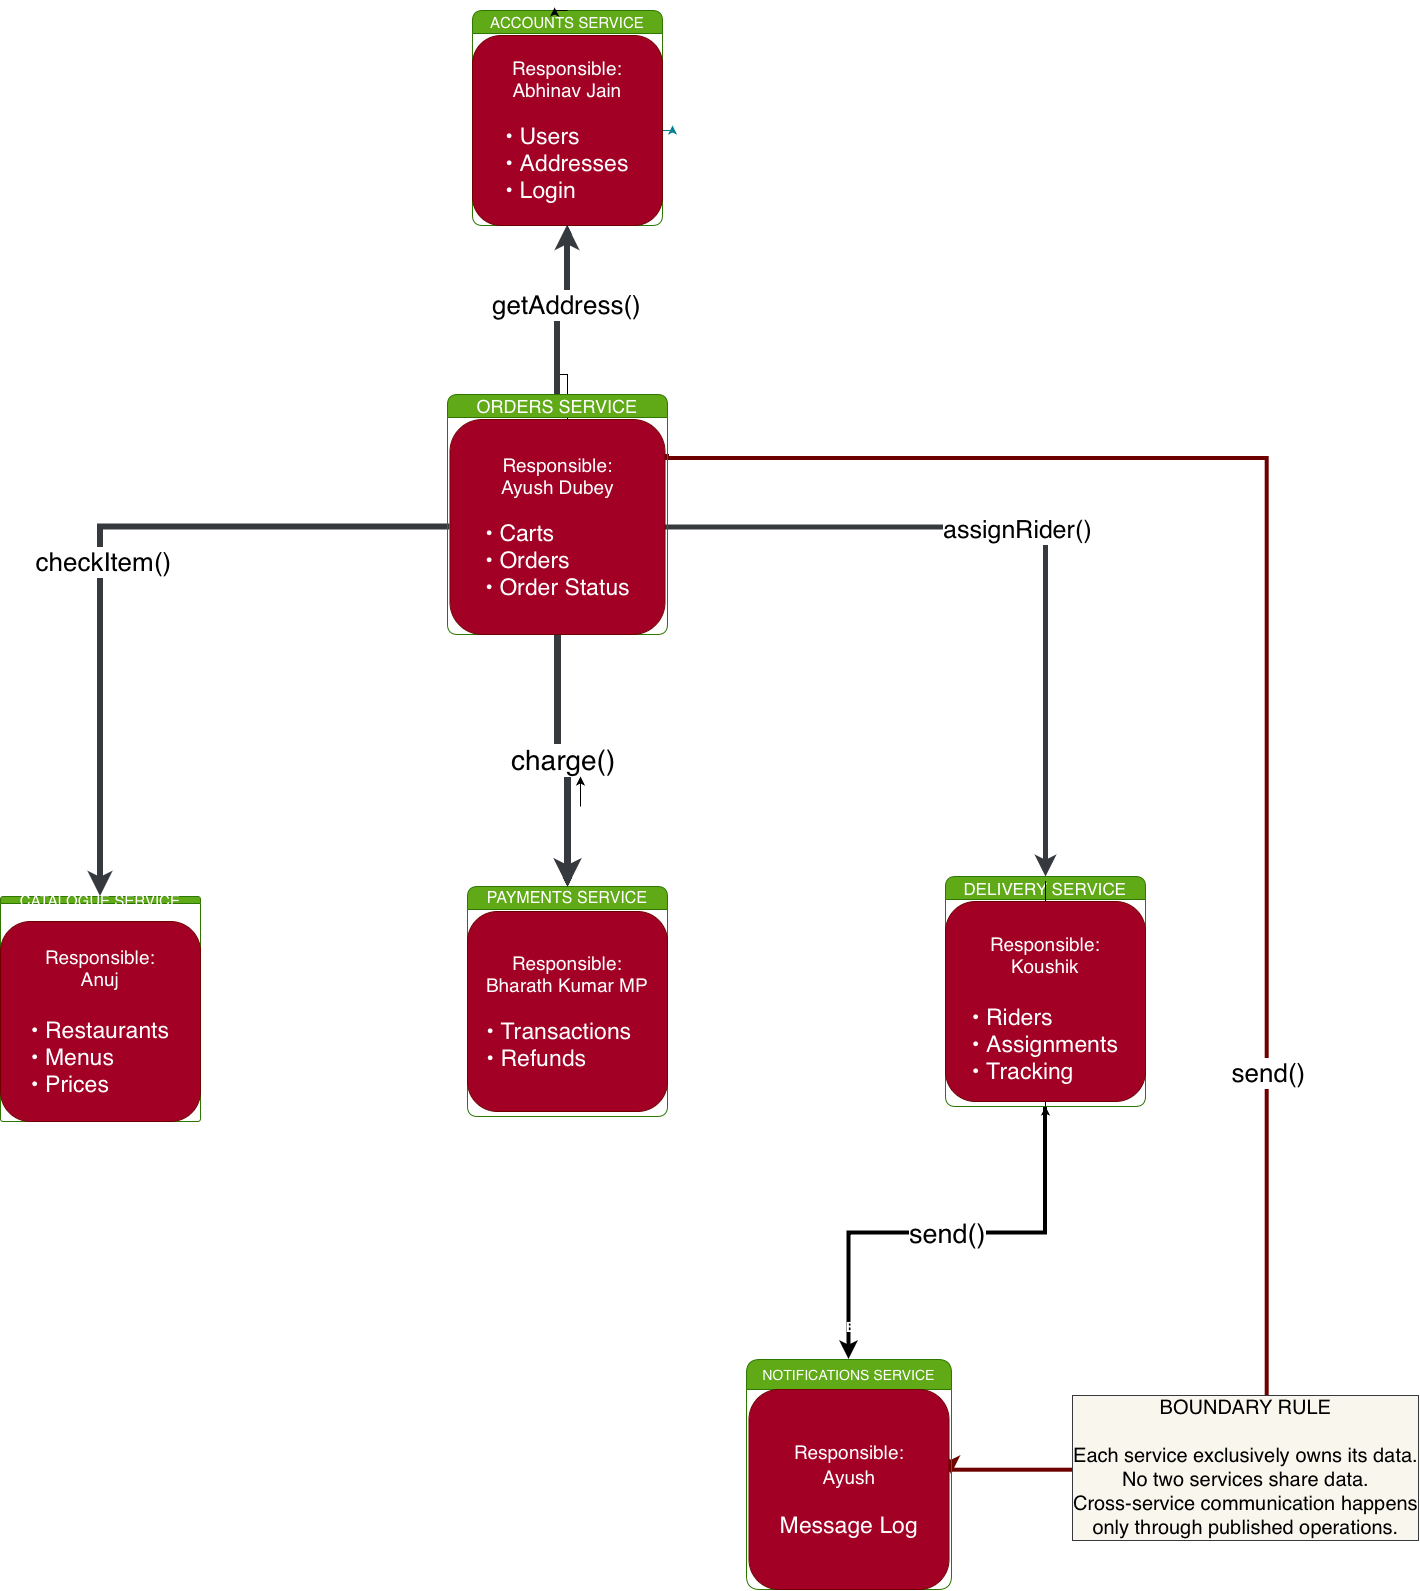

The diagram above was exported from draw.io. Its source (the exported page's mxGraphModel, read from the mxfile embedded in the PNG):
<mxGraphModel dx="2407" dy="1518" grid="0" gridSize="10" guides="1" tooltips="1" connect="1" arrows="1" fold="1" page="0" pageScale="1" pageWidth="827" pageHeight="1169" background="light-dark(#FFFFFF,#FFFFFF)" math="0" shadow="0">
  <root>
    <mxCell id="0" />
    <mxCell id="1" parent="0" />
    <mxCell id="nago4E6XYMtI7KaFHduk-23" edge="1" parent="1" source="nago4E6XYMtI7KaFHduk-34" style="edgeStyle=orthogonalEdgeStyle;rounded=0;orthogonalLoop=1;jettySize=auto;html=1;">
      <mxGeometry relative="1" as="geometry">
        <Array as="points" />
        <mxPoint x="-15" y="260" as="targetPoint" />
      </mxGeometry>
    </mxCell>
    <mxCell id="nago4E6XYMtI7KaFHduk-47" edge="1" parent="1" source="nago4E6XYMtI7KaFHduk-24" style="edgeStyle=orthogonalEdgeStyle;rounded=0;orthogonalLoop=1;jettySize=auto;html=1;exitX=0.25;exitY=1;exitDx=0;exitDy=0;entryX=0.25;entryY=1;entryDx=0;entryDy=0;" target="nago4E6XYMtI7KaFHduk-24">
      <mxGeometry relative="1" as="geometry" />
    </mxCell>
    <mxCell id="nago4E6XYMtI7KaFHduk-49" connectable="0" parent="nago4E6XYMtI7KaFHduk-47" style="edgeLabel;html=1;align=center;verticalAlign=middle;resizable=0;points=[];" value="&amp;nbsp;" vertex="1">
      <mxGeometry relative="1" x="-0.042" y="3" as="geometry">
        <mxPoint x="1" as="offset" />
      </mxGeometry>
    </mxCell>
    <mxCell id="nago4E6XYMtI7KaFHduk-24" parent="1" style="swimlane;whiteSpace=wrap;html=1;labelBackgroundColor=none;fillColor=light-dark(#60a917, #b1dd8c);strokeColor=light-dark(#2D7600, #cce8b5);fontColor=#ffffff;perimeterSpacing=0;rounded=1;startSize=23;" value="&lt;span style=&quot;font-weight: 400;&quot;&gt;&lt;font style=&quot;font-size: 15px;&quot;&gt;ACCOUNTS SERVICE&lt;/font&gt;&lt;/span&gt;" vertex="1">
      <mxGeometry height="215" width="190" x="-110" y="-216" as="geometry" />
    </mxCell>
    <mxCell id="nago4E6XYMtI7KaFHduk-25" edge="1" parent="nago4E6XYMtI7KaFHduk-24" source="nago4E6XYMtI7KaFHduk-26" style="edgeStyle=orthogonalEdgeStyle;rounded=1;orthogonalLoop=1;jettySize=auto;html=1;exitX=1;exitY=0.5;exitDx=0;exitDy=0;strokeColor=#028090;fontColor=#E4FDE1;fillColor=#F45B69;">
      <mxGeometry relative="1" as="geometry">
        <mxPoint x="200" y="115" as="targetPoint" />
      </mxGeometry>
    </mxCell>
    <object label="&lt;div style=&quot;&quot;&gt;&lt;span style=&quot;font-size: 19px;&quot;&gt;Responsible:&lt;/span&gt;&lt;/div&gt;&lt;div&gt;&lt;div style=&quot;&quot;&gt;&lt;span style=&quot;font-size: 19px;&quot;&gt;Abhinav Jain&lt;/span&gt;&lt;/div&gt;&lt;div style=&quot;&quot;&gt;&lt;span style=&quot;font-size: 19px;&quot;&gt;&lt;br&gt;&lt;/span&gt;&lt;/div&gt;&lt;div&gt;&lt;span style=&quot;font-size: 23px; text-align: left;&quot;&gt;• Users&lt;/span&gt;&lt;div style=&quot;text-align: left;&quot;&gt;&lt;font style=&quot;font-size: 23px;&quot;&gt;• Addresses&lt;/font&gt;&lt;/div&gt;&lt;div style=&quot;text-align: left;&quot;&gt;&lt;font style=&quot;font-size: 23px;&quot;&gt;• Login&lt;/font&gt;&lt;/div&gt;&lt;/div&gt;&lt;/div&gt;" placeholders="1" id="nago4E6XYMtI7KaFHduk-26">
      <mxCell parent="nago4E6XYMtI7KaFHduk-24" style="whiteSpace=wrap;html=1;aspect=fixed;labelBackgroundColor=none;fillColor=light-dark(#a20025, #f9d3e0);strokeColor=#6F0000;fontColor=#ffffff;rounded=1;" vertex="1">
        <mxGeometry height="190" width="190" y="25" as="geometry" />
      </mxCell>
    </object>
    <mxCell id="nago4E6XYMtI7KaFHduk-81" edge="1" parent="nago4E6XYMtI7KaFHduk-24" source="nago4E6XYMtI7KaFHduk-24" style="edgeStyle=orthogonalEdgeStyle;rounded=0;orthogonalLoop=1;jettySize=auto;html=1;exitX=0.5;exitY=1;exitDx=0;exitDy=0;" target="nago4E6XYMtI7KaFHduk-26">
      <mxGeometry relative="1" as="geometry">
        <Array as="points">
          <mxPoint x="95" y="229.67" />
          <mxPoint x="95" y="229.67" />
        </Array>
      </mxGeometry>
    </mxCell>
    <mxCell id="nago4E6XYMtI7KaFHduk-27" parent="1" style="swimlane;whiteSpace=wrap;html=1;strokeColor=#2D7600;fontColor=#ffffff;fillColor=light-dark(#60a917, #b1dd8c);rounded=1;startSize=7;" value="&lt;span style=&quot;font-weight: 400;&quot;&gt;&lt;font style=&quot;font-size: 15px;&quot;&gt;CATALOGUE SERVICE&lt;/font&gt;&lt;/span&gt;" vertex="1">
      <mxGeometry height="225" width="200" x="-582" y="670" as="geometry" />
    </mxCell>
    <mxCell id="nago4E6XYMtI7KaFHduk-28" parent="nago4E6XYMtI7KaFHduk-27" style="whiteSpace=wrap;html=1;aspect=fixed;strokeColor=#6F0000;fontColor=#ffffff;fillColor=light-dark(#a20025, #f9d3e0);rounded=1;" value="&lt;div&gt;&lt;span style=&quot;font-size: 19px;&quot;&gt;Responsible:&lt;/span&gt;&lt;/div&gt;&lt;span style=&quot;font-size: 19px;&quot;&gt;Anuj&lt;/span&gt;&lt;div&gt;&lt;span style=&quot;font-size: 23px; text-align: left;&quot;&gt;&lt;br&gt;&lt;/span&gt;&lt;/div&gt;&lt;div&gt;&lt;span style=&quot;font-size: 23px; text-align: left;&quot;&gt;• Restaurants&lt;/span&gt;&lt;br&gt;&lt;font style=&quot;font-size: 23px;&quot;&gt;&lt;div style=&quot;text-align: left;&quot;&gt;• Menus&lt;/div&gt;&lt;div style=&quot;text-align: left;&quot;&gt;• Prices&lt;/div&gt;&lt;/font&gt;&lt;/div&gt;" vertex="1">
      <mxGeometry height="200" width="200" y="25" as="geometry" />
    </mxCell>
    <mxCell id="nago4E6XYMtI7KaFHduk-29" parent="1" style="swimlane;whiteSpace=wrap;html=1;strokeColor=#2D7600;fontColor=#ffffff;fillColor=light-dark(#60a917, #b1dd8c);rounded=1;" value="&lt;span style=&quot;font-weight: 400;&quot;&gt;&lt;font style=&quot;font-size: 16px;&quot;&gt;PAYMENTS SERVICE&lt;/font&gt;&lt;/span&gt;" vertex="1">
      <mxGeometry height="230" width="200" x="-115" y="660" as="geometry" />
    </mxCell>
    <mxCell id="nago4E6XYMtI7KaFHduk-30" parent="nago4E6XYMtI7KaFHduk-29" style="whiteSpace=wrap;html=1;aspect=fixed;strokeColor=#6F0000;fontColor=#ffffff;fillColor=light-dark(#a20025, #f9d3e0);rounded=1;" value="&lt;div&gt;&lt;span style=&quot;font-size: 19px;&quot;&gt;Responsible:&lt;/span&gt;&lt;/div&gt;&lt;span style=&quot;font-size: 19px;&quot;&gt;Bharath Kumar MP&lt;/span&gt;&lt;br&gt;&lt;div&gt;&lt;span style=&quot;font-size: 19px;&quot;&gt;&lt;br&gt;&lt;/span&gt;&lt;div&gt;&lt;span style=&quot;font-size: 23px; text-align: left;&quot;&gt;• Transactions&lt;/span&gt;&lt;div style=&quot;text-align: left;&quot;&gt;&lt;font style=&quot;font-size: 23px;&quot;&gt;• Refunds&lt;/font&gt;&lt;/div&gt;&lt;/div&gt;&lt;/div&gt;" vertex="1">
      <mxGeometry height="200" width="200" y="25" as="geometry" />
    </mxCell>
    <mxCell id="nago4E6XYMtI7KaFHduk-61" edge="1" parent="1" source="nago4E6XYMtI7KaFHduk-31" style="edgeStyle=orthogonalEdgeStyle;rounded=0;orthogonalLoop=1;jettySize=auto;html=1;entryX=0.5;entryY=0;entryDx=0;entryDy=0;strokeColor=light-dark(#000000, #232323);strokeWidth=4;flowAnimation=1;" target="nago4E6XYMtI7KaFHduk-36" value="&lt;font style=&quot;font-size: 27px;&quot;&gt;send()&lt;/font&gt;">
      <mxGeometry relative="1" as="geometry" />
    </mxCell>
    <mxCell id="nago4E6XYMtI7KaFHduk-31" parent="1" style="swimlane;whiteSpace=wrap;html=1;fillColor=light-dark(#60a917, #b1dd8c);fontColor=#ffffff;strokeColor=#2D7600;rounded=1;" value="&lt;span style=&quot;font-weight: 400;&quot;&gt;&lt;font style=&quot;font-size: 17px;&quot;&gt;DELIVERY SERVICE&lt;/font&gt;&lt;/span&gt;" vertex="1">
      <mxGeometry height="230" width="200" x="363" y="650" as="geometry" />
    </mxCell>
    <mxCell id="nago4E6XYMtI7KaFHduk-78" edge="1" parent="nago4E6XYMtI7KaFHduk-31" source="nago4E6XYMtI7KaFHduk-32" style="edgeStyle=orthogonalEdgeStyle;rounded=0;orthogonalLoop=1;jettySize=auto;html=1;" target="nago4E6XYMtI7KaFHduk-31">
      <mxGeometry relative="1" as="geometry" />
    </mxCell>
    <mxCell id="nago4E6XYMtI7KaFHduk-32" parent="nago4E6XYMtI7KaFHduk-31" style="whiteSpace=wrap;html=1;aspect=fixed;fillColor=light-dark(#a20025, #f9d3e0);fontColor=#ffffff;strokeColor=#6F0000;rounded=1;" value="&amp;nbsp;&lt;br&gt;&lt;div&gt;&lt;span style=&quot;font-size: 19px;&quot;&gt;Responsible:&lt;/span&gt;&lt;/div&gt;&lt;div style=&quot;text-align: left;&quot;&gt;&lt;span style=&quot;font-size: 19px; text-align: center;&quot;&gt;Koushik&lt;/span&gt;&lt;/div&gt;&lt;div style=&quot;text-align: left;&quot;&gt;&lt;span style=&quot;font-size: 23px;&quot;&gt;&lt;br&gt;&lt;/span&gt;&lt;/div&gt;&lt;div style=&quot;text-align: left;&quot;&gt;&lt;span style=&quot;font-size: 23px;&quot;&gt;• Riders&lt;/span&gt;&lt;/div&gt;&lt;font style=&quot;font-size: 23px;&quot;&gt;&lt;div style=&quot;text-align: left;&quot;&gt;• Assignments&lt;/div&gt;&lt;div style=&quot;text-align: left;&quot;&gt;• Tracking&lt;/div&gt;&lt;/font&gt;" vertex="1">
      <mxGeometry height="200" width="200" y="25" as="geometry" />
    </mxCell>
    <mxCell id="nago4E6XYMtI7KaFHduk-33" edge="1" parent="1" source="nago4E6XYMtI7KaFHduk-34" style="edgeStyle=orthogonalEdgeStyle;rounded=0;orthogonalLoop=1;jettySize=auto;html=1;entryX=0.5;entryY=0;entryDx=0;entryDy=0;" target="nago4E6XYMtI7KaFHduk-29">
      <mxGeometry relative="1" as="geometry" />
    </mxCell>
    <mxCell id="nago4E6XYMtI7KaFHduk-53" edge="1" parent="1" source="nago4E6XYMtI7KaFHduk-34" style="edgeStyle=orthogonalEdgeStyle;rounded=0;orthogonalLoop=1;jettySize=auto;html=1;exitX=1;exitY=0.25;exitDx=0;exitDy=0;entryX=1;entryY=0.5;entryDx=0;entryDy=0;labelBackgroundColor=light-dark(#000000,#000000);fillColor=#a20025;strokeColor=light-dark(#6F0000, #000000);strokeWidth=4;flowAnimation=1;" target="nago4E6XYMtI7KaFHduk-36">
      <mxGeometry relative="1" as="geometry">
        <Array as="points">
          <mxPoint x="85" y="232" />
          <mxPoint x="684.67" y="232" />
          <mxPoint x="684.67" y="1243.67" />
          <mxPoint x="369" y="1243.67" />
        </Array>
        <mxPoint x="520" y="1040" as="targetPoint" />
      </mxGeometry>
    </mxCell>
    <mxCell id="nago4E6XYMtI7KaFHduk-55" connectable="0" parent="nago4E6XYMtI7KaFHduk-53" style="edgeLabel;html=1;align=center;verticalAlign=middle;resizable=0;points=[];" value="&lt;font style=&quot;font-size: 26px;&quot;&gt;&lt;font&gt;send&lt;/font&gt;()&lt;/font&gt;" vertex="1">
      <mxGeometry relative="1" x="0.2584" y="1" as="geometry">
        <mxPoint as="offset" />
      </mxGeometry>
    </mxCell>
    <mxCell id="nago4E6XYMtI7KaFHduk-57" connectable="0" parent="nago4E6XYMtI7KaFHduk-53" style="edgeLabel;html=1;align=center;verticalAlign=middle;resizable=0;points=[];labelBackgroundColor=light-dark(#f9f7ed, #61177c);labelBorderColor=#36393d;fontColor=light-dark(default, #669c35);" value="&lt;div&gt;&lt;font style=&quot;font-size: 20px;&quot;&gt;BOUNDARY RULE&lt;/font&gt;&lt;/div&gt;&lt;div&gt;&lt;font style=&quot;font-size: 20px;&quot;&gt;&lt;br&gt;&lt;/font&gt;&lt;/div&gt;&lt;div&gt;&lt;font style=&quot;font-size: 20px;&quot;&gt;Each service exclusively owns its data.&lt;/font&gt;&lt;/div&gt;&lt;div&gt;&lt;font style=&quot;font-size: 20px;&quot;&gt;No two services share data.&lt;/font&gt;&lt;/div&gt;&lt;div&gt;&lt;font style=&quot;font-size: 20px;&quot;&gt;Cross-service communication happens&lt;/font&gt;&lt;/div&gt;&lt;div&gt;&lt;font style=&quot;font-size: 20px;&quot;&gt;only through published operations.&lt;/font&gt;&lt;/div&gt;" vertex="1">
      <mxGeometry relative="1" x="-0.2937" y="-6" as="geometry">
        <mxPoint x="-16" y="929" as="offset" />
      </mxGeometry>
    </mxCell>
    <mxCell id="nago4E6XYMtI7KaFHduk-76" edge="1" parent="1" source="nago4E6XYMtI7KaFHduk-34" style="edgeStyle=orthogonalEdgeStyle;rounded=0;orthogonalLoop=1;jettySize=auto;html=1;exitX=0.5;exitY=1;exitDx=0;exitDy=0;entryX=0.5;entryY=0;entryDx=0;entryDy=0;" target="nago4E6XYMtI7KaFHduk-29">
      <mxGeometry relative="1" as="geometry" />
    </mxCell>
    <mxCell id="nago4E6XYMtI7KaFHduk-54" edge="1" parent="1" source="nago4E6XYMtI7KaFHduk-36" style="edgeStyle=orthogonalEdgeStyle;rounded=0;orthogonalLoop=1;jettySize=auto;html=1;exitX=1;exitY=0.5;exitDx=0;exitDy=0;entryX=1;entryY=0.5;entryDx=0;entryDy=0;" target="nago4E6XYMtI7KaFHduk-36">
      <mxGeometry relative="1" as="geometry">
        <mxPoint x="520" y="1035" as="targetPoint" />
      </mxGeometry>
    </mxCell>
    <mxCell id="nago4E6XYMtI7KaFHduk-36" parent="1" style="swimlane;whiteSpace=wrap;html=1;fillColor=light-dark(#60a917, #b1dd8c);fontColor=#ffffff;strokeColor=#2D7600;startSize=30;labelBorderColor=none;rounded=1;swimlaneLine=1;" value="&lt;font style=&quot;font-size: 14px;&quot;&gt;&amp;nbsp;E&lt;br&gt;&lt;br&gt;&lt;br&gt;&lt;/font&gt;&lt;div&gt;&lt;font style=&quot;font-size: 14px;&quot;&gt;&lt;span style=&quot;font-weight: 400;&quot;&gt;NOTIFICATIONS SERVICE&lt;/span&gt;&lt;br&gt;&lt;/font&gt;&lt;/div&gt;&lt;div&gt;&lt;font style=&quot;font-size: 14px;&quot;&gt;&lt;br&gt;OWNS:&lt;br&gt;Message Log&lt;/font&gt;&lt;/div&gt;" vertex="1">
      <mxGeometry height="230" width="205" x="164" y="1133" as="geometry">
        <mxRectangle height="110" width="190" x="350" y="780" as="alternateBounds" />
      </mxGeometry>
    </mxCell>
    <mxCell id="nago4E6XYMtI7KaFHduk-37" parent="nago4E6XYMtI7KaFHduk-36" style="whiteSpace=wrap;html=1;aspect=fixed;fillColor=light-dark(#a20025, #f9d3e0);fontColor=#ffffff;strokeColor=#6F0000;rounded=1;" value="&lt;font style=&quot;font-size: 23px;&quot;&gt;&lt;div style=&quot;font-size: 12px;&quot;&gt;&lt;span style=&quot;font-size: 19px;&quot;&gt;Responsible:&lt;/span&gt;&lt;/div&gt;&lt;span style=&quot;font-size: 19px;&quot;&gt;Ayush&lt;/span&gt;&lt;/font&gt;&lt;div&gt;&lt;span style=&quot;font-size: 19px;&quot;&gt;&lt;br&gt;&lt;/span&gt;&lt;div&gt;&lt;font style=&quot;font-size: 23px;&quot;&gt;Message Log&lt;/font&gt;&lt;/div&gt;&lt;/div&gt;" vertex="1">
      <mxGeometry height="200" width="200" x="2.5" y="30" as="geometry" />
    </mxCell>
    <mxCell id="nago4E6XYMtI7KaFHduk-38" edge="1" parent="1" source="nago4E6XYMtI7KaFHduk-35" style="edgeStyle=orthogonalEdgeStyle;rounded=0;orthogonalLoop=1;jettySize=auto;html=1;entryX=0.5;entryY=0;entryDx=0;entryDy=0;strokeWidth=5;flowAnimation=1;fillColor=#cdeb8b;strokeColor=light-dark(#36393d, #232323);" target="nago4E6XYMtI7KaFHduk-31">
      <mxGeometry relative="1" as="geometry">
        <mxPoint x="300" y="440.5" as="targetPoint" />
      </mxGeometry>
    </mxCell>
    <mxCell id="nago4E6XYMtI7KaFHduk-52" connectable="0" parent="nago4E6XYMtI7KaFHduk-38" style="edgeLabel;html=1;align=center;verticalAlign=middle;resizable=0;points=[];" value="&lt;font style=&quot;font-size: 25px;&quot;&gt;assignRider()&lt;/font&gt;" vertex="1">
      <mxGeometry relative="1" x="-0.0369" y="-1" as="geometry">
        <mxPoint y="1" as="offset" />
      </mxGeometry>
    </mxCell>
    <mxCell id="nago4E6XYMtI7KaFHduk-39" edge="1" parent="1" source="nago4E6XYMtI7KaFHduk-35" style="edgeStyle=orthogonalEdgeStyle;rounded=0;orthogonalLoop=1;jettySize=auto;html=1;entryX=0.5;entryY=0;entryDx=0;entryDy=0;fillColor=#eeeeee;strokeColor=light-dark(#36393d, #232323);strokeWidth=6;flowAnimation=1;" target="nago4E6XYMtI7KaFHduk-27">
      <mxGeometry relative="1" as="geometry" />
    </mxCell>
    <mxCell id="nago4E6XYMtI7KaFHduk-50" connectable="0" parent="nago4E6XYMtI7KaFHduk-39" style="edgeLabel;html=1;align=center;verticalAlign=middle;resizable=0;points=[];" value="&lt;font style=&quot;font-size: 26px;&quot;&gt;&lt;font&gt;checkItem&lt;/font&gt;()&lt;/font&gt;" vertex="1">
      <mxGeometry relative="1" x="0.0688" y="2" as="geometry">
        <mxPoint as="offset" />
      </mxGeometry>
    </mxCell>
    <mxCell id="nago4E6XYMtI7KaFHduk-41" edge="1" parent="1" source="nago4E6XYMtI7KaFHduk-24" style="edgeStyle=orthogonalEdgeStyle;rounded=0;orthogonalLoop=1;jettySize=auto;html=1;innerLoopWaypoints=1;exitX=0.5;exitY=0;exitDx=0;exitDy=0;entryX=0.432;entryY=-0.014;entryDx=0;entryDy=0;entryPerimeter=0;" target="nago4E6XYMtI7KaFHduk-24">
      <mxGeometry relative="1" as="geometry" />
    </mxCell>
    <mxCell id="nago4E6XYMtI7KaFHduk-51" edge="1" parent="1" source="nago4E6XYMtI7KaFHduk-35" style="edgeStyle=orthogonalEdgeStyle;rounded=0;orthogonalLoop=1;jettySize=auto;html=1;entryX=0.5;entryY=0;entryDx=0;entryDy=0;fillColor=#eeeeee;strokeColor=light-dark(#36393d, #232323);flowAnimation=1;strokeWidth=7;" target="nago4E6XYMtI7KaFHduk-29" value="&lt;font style=&quot;font-size: 28px;&quot;&gt;charge()&lt;/font&gt;">
      <mxGeometry relative="1" x="0.0051" as="geometry">
        <mxPoint as="offset" />
      </mxGeometry>
    </mxCell>
    <mxCell id="nago4E6XYMtI7KaFHduk-72" edge="1" parent="1" style="edgeStyle=orthogonalEdgeStyle;rounded=0;orthogonalLoop=1;jettySize=auto;html=1;innerLoopWaypoints=1;exitX=0.5;exitY=1;exitDx=0;exitDy=0;entryX=0.5;entryY=0;entryDx=0;entryDy=0;">
      <mxGeometry relative="1" as="geometry">
        <mxPoint x="-2" y="580" as="sourcePoint" />
        <mxPoint x="-2" y="550" as="targetPoint" />
      </mxGeometry>
    </mxCell>
    <mxCell id="nago4E6XYMtI7KaFHduk-82" edge="1" parent="1" source="nago4E6XYMtI7KaFHduk-34" style="edgeStyle=orthogonalEdgeStyle;rounded=0;orthogonalLoop=1;jettySize=auto;html=1;entryX=0.5;entryY=1;entryDx=0;entryDy=0;fillColor=#f9f7ed;strokeColor=light-dark(#36393d, #232323);strokeWidth=6;flowAnimation=1;" target="nago4E6XYMtI7KaFHduk-24">
      <mxGeometry relative="1" as="geometry">
        <mxPoint x="-25" y="120.33333333333348" as="targetPoint" />
      </mxGeometry>
    </mxCell>
    <mxCell id="nago4E6XYMtI7KaFHduk-83" connectable="0" parent="nago4E6XYMtI7KaFHduk-82" style="edgeLabel;html=1;align=center;verticalAlign=middle;resizable=0;points=[];" value="&lt;font style=&quot;font-size: 26px;&quot;&gt;getAddress()&lt;/font&gt;" vertex="1">
      <mxGeometry relative="1" x="0.1285" y="2" as="geometry">
        <mxPoint y="1" as="offset" />
      </mxGeometry>
    </mxCell>
    <mxCell id="nago4E6XYMtI7KaFHduk-34" parent="1" style="swimlane;whiteSpace=wrap;html=1;fillColor=light-dark(#60a917, #b1dd8c);fontColor=#ffffff;strokeColor=#2D7600;rounded=1;" value="&lt;span style=&quot;font-weight: 400;&quot;&gt;&lt;font style=&quot;font-size: 18px;&quot;&gt;ORDERS SERVICE&lt;/font&gt;&lt;/span&gt;" vertex="1">
      <mxGeometry height="240" width="220" x="-135" y="168" as="geometry" />
    </mxCell>
    <mxCell id="nago4E6XYMtI7KaFHduk-35" parent="nago4E6XYMtI7KaFHduk-34" style="whiteSpace=wrap;html=1;aspect=fixed;fillColor=light-dark(#a20025, #f9d3e0);fontColor=#ffffff;strokeColor=#6F0000;rounded=1;align=center;" value="&lt;div&gt;&lt;span style=&quot;font-size: 19px;&quot;&gt;Responsible:&lt;/span&gt;&lt;/div&gt;&lt;div style=&quot;&quot;&gt;&lt;span style=&quot;font-size: 19px;&quot;&gt;Ayush Dubey&lt;/span&gt;&lt;/div&gt;&lt;div style=&quot;&quot;&gt;&lt;span style=&quot;font-size: 19px;&quot;&gt;&lt;br&gt;&lt;/span&gt;&lt;/div&gt;&lt;div style=&quot;text-align: justify;&quot;&gt;&lt;span style=&quot;font-size: 23px;&quot;&gt;• Carts&lt;/span&gt;&lt;/div&gt;&lt;div style=&quot;text-align: justify;&quot;&gt;&lt;span style=&quot;font-size: 23px;&quot;&gt;• Orders&lt;/span&gt;&lt;/div&gt;&lt;div style=&quot;text-align: justify;&quot;&gt;&lt;font style=&quot;font-size: 23px;&quot;&gt;• Order Status&lt;/font&gt;&lt;/div&gt;" vertex="1">
      <mxGeometry height="215" width="215" x="2.5" y="25" as="geometry" />
    </mxCell>
  </root>
</mxGraphModel>